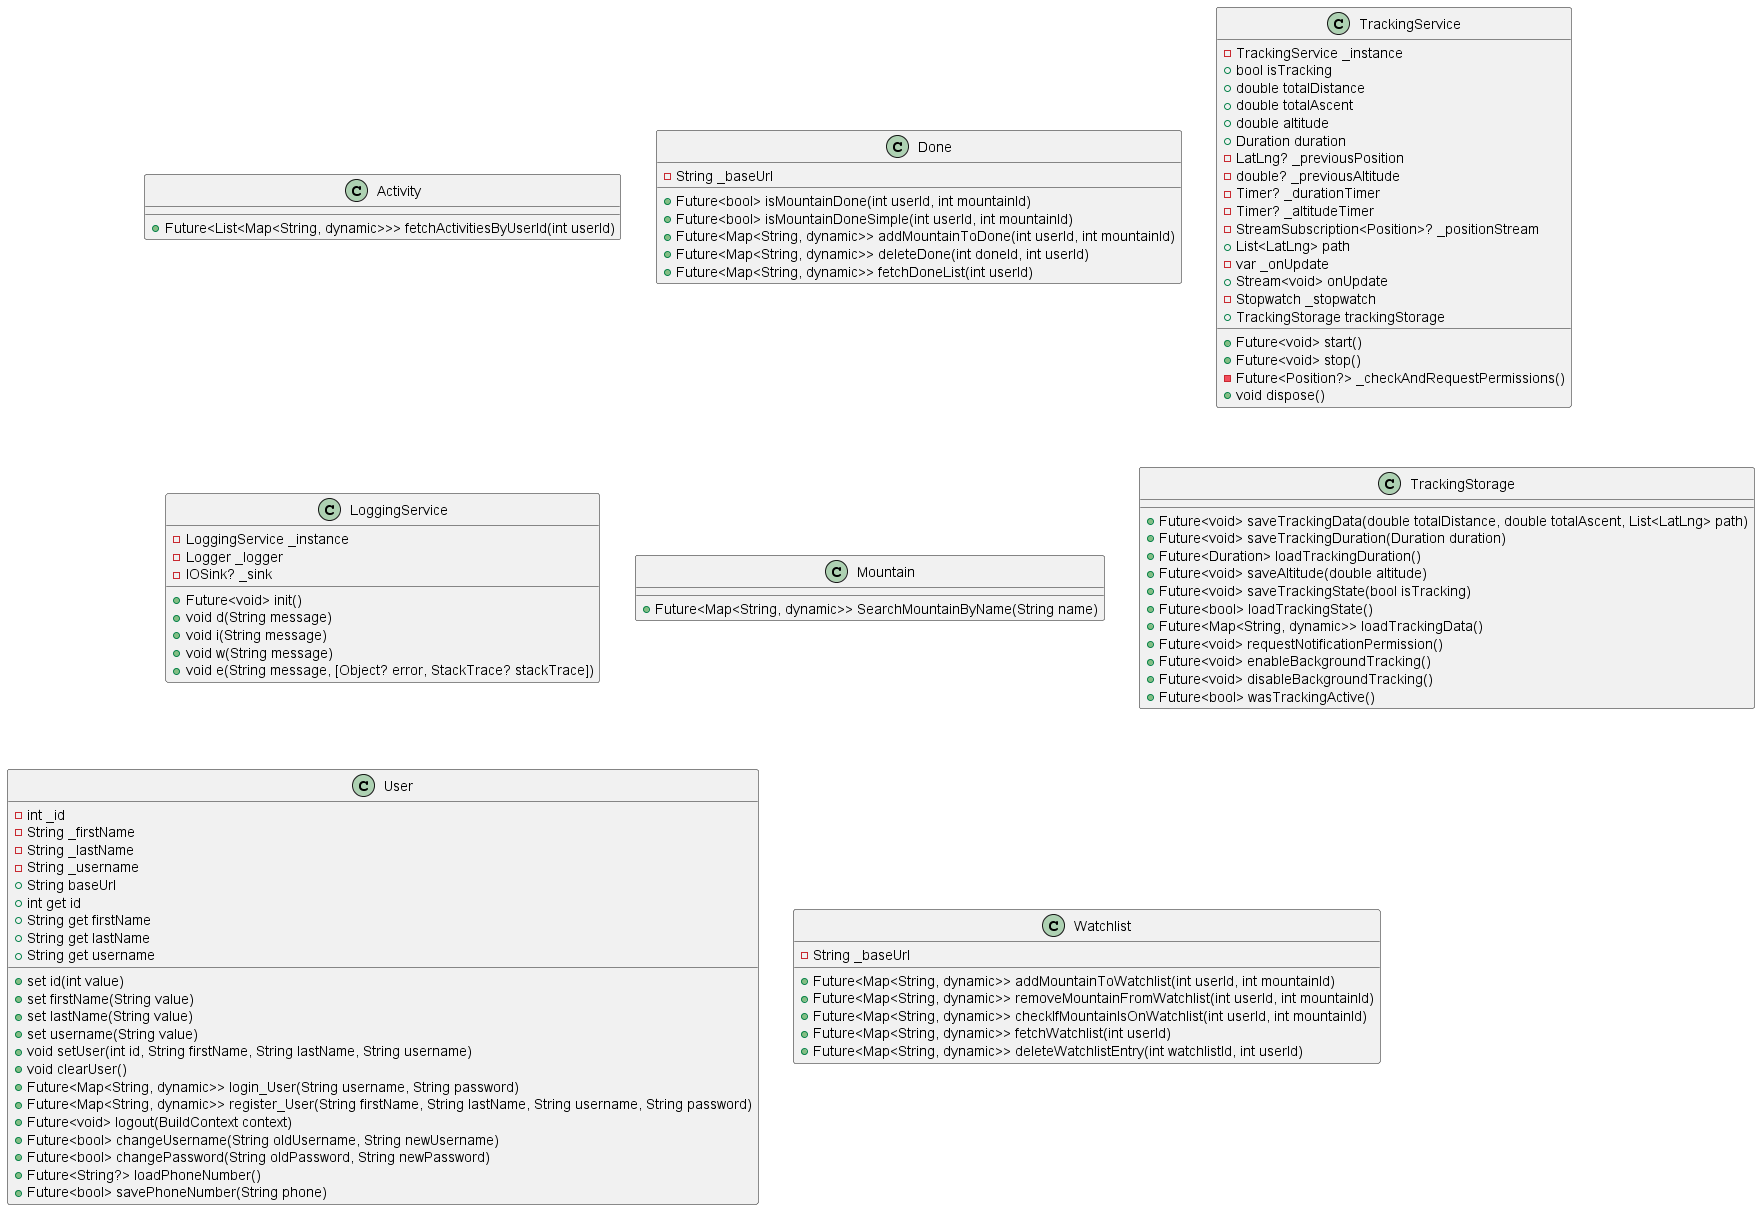

The diagram above was rendered by PlantUML. Its source (embedded in the PNG):
@startuml Klassendiagramm
class Activity {
  + Future<List<Map<String, dynamic>>> fetchActivitiesByUserId(int userId)
}
class Done {
  - String _baseUrl
  + Future<bool> isMountainDone(int userId, int mountainId)
  + Future<bool> isMountainDoneSimple(int userId, int mountainId)
  + Future<Map<String, dynamic>> addMountainToDone(int userId, int mountainId)
  + Future<Map<String, dynamic>> deleteDone(int doneId, int userId)
  + Future<Map<String, dynamic>> fetchDoneList(int userId)
}
class TrackingService {
  - TrackingService _instance
  + bool isTracking
  + double totalDistance
  + double totalAscent
  + double altitude
  + Duration duration
  - LatLng? _previousPosition
  - double? _previousAltitude
  - Timer? _durationTimer
  - Timer? _altitudeTimer
  - StreamSubscription<Position>? _positionStream
  + List<LatLng> path
  - var _onUpdate
  + Stream<void> onUpdate
  - Stopwatch _stopwatch
  + TrackingStorage trackingStorage
  + Future<void> start()
  + Future<void> stop()
  - Future<Position?> _checkAndRequestPermissions()
  + void dispose()
}
class LoggingService {
  - LoggingService _instance
  - Logger _logger
  - IOSink? _sink
  + Future<void> init()
  + void d(String message)
  + void i(String message)
  + void w(String message)
  + void e(String message, [Object? error, StackTrace? stackTrace])
}
class Mountain {
  + Future<Map<String, dynamic>> SearchMountainByName(String name)
}
class TrackingStorage {
  + Future<void> saveTrackingData(double totalDistance, double totalAscent, List<LatLng> path)
  + Future<void> saveTrackingDuration(Duration duration)
  + Future<Duration> loadTrackingDuration()
  + Future<void> saveAltitude(double altitude)
  + Future<void> saveTrackingState(bool isTracking)
  + Future<bool> loadTrackingState()
  + Future<Map<String, dynamic>> loadTrackingData()
  + Future<void> requestNotificationPermission()
  + Future<void> enableBackgroundTracking()
  + Future<void> disableBackgroundTracking()
  + Future<bool> wasTrackingActive()
}
class User {
  - int _id
  - String _firstName
  - String _lastName
  - String _username
  + String baseUrl
  + int get id
  + String get firstName
  + String get lastName
  + String get username
  + set id(int value)
  + set firstName(String value)
  + set lastName(String value)
  + set username(String value)
  + void setUser(int id, String firstName, String lastName, String username)
  + void clearUser()
  + Future<Map<String, dynamic>> login_User(String username, String password)
  + Future<Map<String, dynamic>> register_User(String firstName, String lastName, String username, String password)
  + Future<void> logout(BuildContext context)
  + Future<bool> changeUsername(String oldUsername, String newUsername)
  + Future<bool> changePassword(String oldPassword, String newPassword)
  + Future<String?> loadPhoneNumber()
  + Future<bool> savePhoneNumber(String phone)
}
class Watchlist {
  - String _baseUrl
  + Future<Map<String, dynamic>> addMountainToWatchlist(int userId, int mountainId)
  + Future<Map<String, dynamic>> removeMountainFromWatchlist(int userId, int mountainId)
  + Future<Map<String, dynamic>> checkIfMountainIsOnWatchlist(int userId, int mountainId)
  + Future<Map<String, dynamic>> fetchWatchlist(int userId)
  + Future<Map<String, dynamic>> deleteWatchlistEntry(int watchlistId, int userId)
}
@enduml